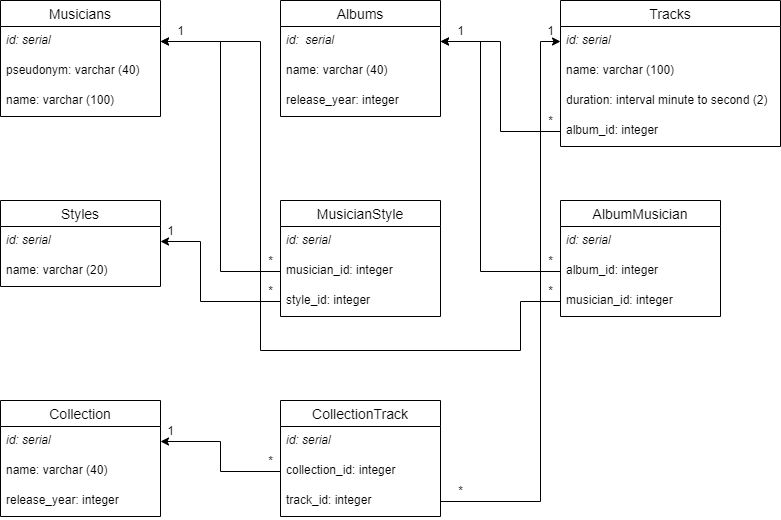

The diagram above was exported from draw.io. Its source (the exported page's mxGraphModel, read from the mxfile embedded in the PNG):
<mxGraphModel dx="750" dy="345" grid="1" gridSize="10" guides="1" tooltips="1" connect="1" arrows="1" fold="1" page="1" pageScale="1" pageWidth="827" pageHeight="1169" math="0" shadow="0">
  <root>
    <mxCell id="0" />
    <mxCell id="1" parent="0" />
    <mxCell id="GyAo3j4uDPj7mIE4RC-z-14" value="Musicians" style="swimlane;fontStyle=0;childLayout=stackLayout;horizontal=1;startSize=26;horizontalStack=0;resizeParent=1;resizeParentMax=0;resizeLast=0;collapsible=1;marginBottom=0;align=center;fontSize=14;" parent="1" vertex="1">
      <mxGeometry x="40" y="40" width="160" height="116" as="geometry" />
    </mxCell>
    <mxCell id="GyAo3j4uDPj7mIE4RC-z-15" value="id: serial" style="text;strokeColor=none;fillColor=none;spacingLeft=4;spacingRight=4;overflow=hidden;rotatable=0;points=[[0,0.5],[1,0.5]];portConstraint=eastwest;fontSize=12;fontStyle=2" parent="GyAo3j4uDPj7mIE4RC-z-14" vertex="1">
      <mxGeometry y="26" width="160" height="30" as="geometry" />
    </mxCell>
    <mxCell id="GyAo3j4uDPj7mIE4RC-z-16" value="pseudonym: varchar (40)" style="text;strokeColor=none;fillColor=none;spacingLeft=4;spacingRight=4;overflow=hidden;rotatable=0;points=[[0,0.5],[1,0.5]];portConstraint=eastwest;fontSize=12;" parent="GyAo3j4uDPj7mIE4RC-z-14" vertex="1">
      <mxGeometry y="56" width="160" height="30" as="geometry" />
    </mxCell>
    <mxCell id="GyAo3j4uDPj7mIE4RC-z-17" value="name: varchar (100)" style="text;strokeColor=none;fillColor=none;spacingLeft=4;spacingRight=4;overflow=hidden;rotatable=0;points=[[0,0.5],[1,0.5]];portConstraint=eastwest;fontSize=12;" parent="GyAo3j4uDPj7mIE4RC-z-14" vertex="1">
      <mxGeometry y="86" width="160" height="30" as="geometry" />
    </mxCell>
    <mxCell id="GyAo3j4uDPj7mIE4RC-z-18" value="Albums" style="swimlane;fontStyle=0;childLayout=stackLayout;horizontal=1;startSize=26;horizontalStack=0;resizeParent=1;resizeParentMax=0;resizeLast=0;collapsible=1;marginBottom=0;align=center;fontSize=14;" parent="1" vertex="1">
      <mxGeometry x="320" y="40" width="160" height="116" as="geometry" />
    </mxCell>
    <mxCell id="GyAo3j4uDPj7mIE4RC-z-19" value="id:  serial" style="text;strokeColor=none;fillColor=none;spacingLeft=4;spacingRight=4;overflow=hidden;rotatable=0;points=[[0,0.5],[1,0.5]];portConstraint=eastwest;fontSize=12;fontStyle=2" parent="GyAo3j4uDPj7mIE4RC-z-18" vertex="1">
      <mxGeometry y="26" width="160" height="30" as="geometry" />
    </mxCell>
    <mxCell id="GyAo3j4uDPj7mIE4RC-z-20" value="name: varchar (40)" style="text;strokeColor=none;fillColor=none;spacingLeft=4;spacingRight=4;overflow=hidden;rotatable=0;points=[[0,0.5],[1,0.5]];portConstraint=eastwest;fontSize=12;" parent="GyAo3j4uDPj7mIE4RC-z-18" vertex="1">
      <mxGeometry y="56" width="160" height="30" as="geometry" />
    </mxCell>
    <mxCell id="GyAo3j4uDPj7mIE4RC-z-21" value="release_year: integer" style="text;strokeColor=none;fillColor=none;spacingLeft=4;spacingRight=4;overflow=hidden;rotatable=0;points=[[0,0.5],[1,0.5]];portConstraint=eastwest;fontSize=12;" parent="GyAo3j4uDPj7mIE4RC-z-18" vertex="1">
      <mxGeometry y="86" width="160" height="30" as="geometry" />
    </mxCell>
    <mxCell id="GyAo3j4uDPj7mIE4RC-z-22" value="Tracks" style="swimlane;fontStyle=0;childLayout=stackLayout;horizontal=1;startSize=26;horizontalStack=0;resizeParent=1;resizeParentMax=0;resizeLast=0;collapsible=1;marginBottom=0;align=center;fontSize=14;" parent="1" vertex="1">
      <mxGeometry x="600" y="40" width="220" height="146" as="geometry" />
    </mxCell>
    <mxCell id="GyAo3j4uDPj7mIE4RC-z-23" value="id: serial" style="text;strokeColor=none;fillColor=none;spacingLeft=4;spacingRight=4;overflow=hidden;rotatable=0;points=[[0,0.5],[1,0.5]];portConstraint=eastwest;fontSize=12;fontStyle=2" parent="GyAo3j4uDPj7mIE4RC-z-22" vertex="1">
      <mxGeometry y="26" width="220" height="30" as="geometry" />
    </mxCell>
    <mxCell id="GyAo3j4uDPj7mIE4RC-z-24" value="name: varchar (100)" style="text;strokeColor=none;fillColor=none;spacingLeft=4;spacingRight=4;overflow=hidden;rotatable=0;points=[[0,0.5],[1,0.5]];portConstraint=eastwest;fontSize=12;" parent="GyAo3j4uDPj7mIE4RC-z-22" vertex="1">
      <mxGeometry y="56" width="220" height="30" as="geometry" />
    </mxCell>
    <mxCell id="GyAo3j4uDPj7mIE4RC-z-25" value="duration: interval minute to second (2)" style="text;strokeColor=none;fillColor=none;spacingLeft=4;spacingRight=4;overflow=hidden;rotatable=0;points=[[0,0.5],[1,0.5]];portConstraint=eastwest;fontSize=12;" parent="GyAo3j4uDPj7mIE4RC-z-22" vertex="1">
      <mxGeometry y="86" width="220" height="30" as="geometry" />
    </mxCell>
    <mxCell id="GyAo3j4uDPj7mIE4RC-z-27" value="album_id: integer" style="text;strokeColor=none;fillColor=none;spacingLeft=4;spacingRight=4;overflow=hidden;rotatable=0;points=[[0,0.5],[1,0.5]];portConstraint=eastwest;fontSize=12;" parent="GyAo3j4uDPj7mIE4RC-z-22" vertex="1">
      <mxGeometry y="116" width="220" height="30" as="geometry" />
    </mxCell>
    <mxCell id="GyAo3j4uDPj7mIE4RC-z-30" style="edgeStyle=orthogonalEdgeStyle;rounded=0;orthogonalLoop=1;jettySize=auto;html=1;exitX=0;exitY=0.5;exitDx=0;exitDy=0;entryX=1;entryY=0.5;entryDx=0;entryDy=0;" parent="1" source="GyAo3j4uDPj7mIE4RC-z-27" target="GyAo3j4uDPj7mIE4RC-z-19" edge="1">
      <mxGeometry relative="1" as="geometry" />
    </mxCell>
    <mxCell id="GyAo3j4uDPj7mIE4RC-z-31" value="Styles" style="swimlane;fontStyle=0;childLayout=stackLayout;horizontal=1;startSize=26;horizontalStack=0;resizeParent=1;resizeParentMax=0;resizeLast=0;collapsible=1;marginBottom=0;align=center;fontSize=14;" parent="1" vertex="1">
      <mxGeometry x="40" y="240" width="160" height="86" as="geometry" />
    </mxCell>
    <mxCell id="GyAo3j4uDPj7mIE4RC-z-32" value="id: serial" style="text;strokeColor=none;fillColor=none;spacingLeft=4;spacingRight=4;overflow=hidden;rotatable=0;points=[[0,0.5],[1,0.5]];portConstraint=eastwest;fontSize=12;fontStyle=2" parent="GyAo3j4uDPj7mIE4RC-z-31" vertex="1">
      <mxGeometry y="26" width="160" height="30" as="geometry" />
    </mxCell>
    <mxCell id="GyAo3j4uDPj7mIE4RC-z-33" value="name: varchar (20)" style="text;strokeColor=none;fillColor=none;spacingLeft=4;spacingRight=4;overflow=hidden;rotatable=0;points=[[0,0.5],[1,0.5]];portConstraint=eastwest;fontSize=12;" parent="GyAo3j4uDPj7mIE4RC-z-31" vertex="1">
      <mxGeometry y="56" width="160" height="30" as="geometry" />
    </mxCell>
    <mxCell id="ycN2iHgMBxqnCFMeUd2Q-1" value="MusicianStyle" style="swimlane;fontStyle=0;childLayout=stackLayout;horizontal=1;startSize=26;horizontalStack=0;resizeParent=1;resizeParentMax=0;resizeLast=0;collapsible=1;marginBottom=0;align=center;fontSize=14;" vertex="1" parent="1">
      <mxGeometry x="320" y="240" width="160" height="116" as="geometry" />
    </mxCell>
    <mxCell id="ycN2iHgMBxqnCFMeUd2Q-2" value="id: serial" style="text;strokeColor=none;fillColor=none;spacingLeft=4;spacingRight=4;overflow=hidden;rotatable=0;points=[[0,0.5],[1,0.5]];portConstraint=eastwest;fontSize=12;fontStyle=2" vertex="1" parent="ycN2iHgMBxqnCFMeUd2Q-1">
      <mxGeometry y="26" width="160" height="30" as="geometry" />
    </mxCell>
    <mxCell id="ycN2iHgMBxqnCFMeUd2Q-3" value="musician_id: integer" style="text;strokeColor=none;fillColor=none;spacingLeft=4;spacingRight=4;overflow=hidden;rotatable=0;points=[[0,0.5],[1,0.5]];portConstraint=eastwest;fontSize=12;" vertex="1" parent="ycN2iHgMBxqnCFMeUd2Q-1">
      <mxGeometry y="56" width="160" height="30" as="geometry" />
    </mxCell>
    <mxCell id="ycN2iHgMBxqnCFMeUd2Q-4" value="style_id: integer" style="text;strokeColor=none;fillColor=none;spacingLeft=4;spacingRight=4;overflow=hidden;rotatable=0;points=[[0,0.5],[1,0.5]];portConstraint=eastwest;fontSize=12;" vertex="1" parent="ycN2iHgMBxqnCFMeUd2Q-1">
      <mxGeometry y="86" width="160" height="30" as="geometry" />
    </mxCell>
    <mxCell id="ycN2iHgMBxqnCFMeUd2Q-6" style="edgeStyle=orthogonalEdgeStyle;rounded=0;orthogonalLoop=1;jettySize=auto;html=1;exitX=0;exitY=0.5;exitDx=0;exitDy=0;entryX=1;entryY=0.5;entryDx=0;entryDy=0;" edge="1" parent="1" source="ycN2iHgMBxqnCFMeUd2Q-4" target="GyAo3j4uDPj7mIE4RC-z-32">
      <mxGeometry relative="1" as="geometry">
        <Array as="points">
          <mxPoint x="240" y="341" />
          <mxPoint x="240" y="281" />
        </Array>
      </mxGeometry>
    </mxCell>
    <mxCell id="ycN2iHgMBxqnCFMeUd2Q-7" style="edgeStyle=orthogonalEdgeStyle;rounded=0;orthogonalLoop=1;jettySize=auto;html=1;exitX=0;exitY=0.5;exitDx=0;exitDy=0;entryX=1;entryY=0.5;entryDx=0;entryDy=0;" edge="1" parent="1" source="ycN2iHgMBxqnCFMeUd2Q-3" target="GyAo3j4uDPj7mIE4RC-z-15">
      <mxGeometry relative="1" as="geometry" />
    </mxCell>
    <mxCell id="ycN2iHgMBxqnCFMeUd2Q-8" value="AlbumMusician" style="swimlane;fontStyle=0;childLayout=stackLayout;horizontal=1;startSize=26;horizontalStack=0;resizeParent=1;resizeParentMax=0;resizeLast=0;collapsible=1;marginBottom=0;align=center;fontSize=14;" vertex="1" parent="1">
      <mxGeometry x="600" y="240" width="160" height="116" as="geometry" />
    </mxCell>
    <mxCell id="ycN2iHgMBxqnCFMeUd2Q-9" value="id: serial" style="text;strokeColor=none;fillColor=none;spacingLeft=4;spacingRight=4;overflow=hidden;rotatable=0;points=[[0,0.5],[1,0.5]];portConstraint=eastwest;fontSize=12;fontStyle=2" vertex="1" parent="ycN2iHgMBxqnCFMeUd2Q-8">
      <mxGeometry y="26" width="160" height="30" as="geometry" />
    </mxCell>
    <mxCell id="ycN2iHgMBxqnCFMeUd2Q-10" value="album_id: integer" style="text;strokeColor=none;fillColor=none;spacingLeft=4;spacingRight=4;overflow=hidden;rotatable=0;points=[[0,0.5],[1,0.5]];portConstraint=eastwest;fontSize=12;" vertex="1" parent="ycN2iHgMBxqnCFMeUd2Q-8">
      <mxGeometry y="56" width="160" height="30" as="geometry" />
    </mxCell>
    <mxCell id="ycN2iHgMBxqnCFMeUd2Q-11" value="musician_id: integer" style="text;strokeColor=none;fillColor=none;spacingLeft=4;spacingRight=4;overflow=hidden;rotatable=0;points=[[0,0.5],[1,0.5]];portConstraint=eastwest;fontSize=12;" vertex="1" parent="ycN2iHgMBxqnCFMeUd2Q-8">
      <mxGeometry y="86" width="160" height="30" as="geometry" />
    </mxCell>
    <mxCell id="ycN2iHgMBxqnCFMeUd2Q-12" style="edgeStyle=orthogonalEdgeStyle;rounded=0;orthogonalLoop=1;jettySize=auto;html=1;exitX=0;exitY=0.5;exitDx=0;exitDy=0;entryX=1;entryY=0.5;entryDx=0;entryDy=0;" edge="1" parent="1" source="ycN2iHgMBxqnCFMeUd2Q-10" target="GyAo3j4uDPj7mIE4RC-z-19">
      <mxGeometry relative="1" as="geometry">
        <Array as="points">
          <mxPoint x="520" y="311" />
          <mxPoint x="520" y="81" />
        </Array>
      </mxGeometry>
    </mxCell>
    <mxCell id="ycN2iHgMBxqnCFMeUd2Q-13" style="edgeStyle=orthogonalEdgeStyle;rounded=0;orthogonalLoop=1;jettySize=auto;html=1;exitX=0;exitY=0.5;exitDx=0;exitDy=0;entryX=1;entryY=0.5;entryDx=0;entryDy=0;" edge="1" parent="1" source="ycN2iHgMBxqnCFMeUd2Q-11" target="GyAo3j4uDPj7mIE4RC-z-15">
      <mxGeometry relative="1" as="geometry">
        <Array as="points">
          <mxPoint x="560" y="341" />
          <mxPoint x="560" y="390" />
          <mxPoint x="300" y="390" />
          <mxPoint x="300" y="81" />
        </Array>
      </mxGeometry>
    </mxCell>
    <mxCell id="ycN2iHgMBxqnCFMeUd2Q-14" value="Collection" style="swimlane;fontStyle=0;childLayout=stackLayout;horizontal=1;startSize=26;horizontalStack=0;resizeParent=1;resizeParentMax=0;resizeLast=0;collapsible=1;marginBottom=0;align=center;fontSize=14;" vertex="1" parent="1">
      <mxGeometry x="40" y="440" width="160" height="116" as="geometry" />
    </mxCell>
    <mxCell id="ycN2iHgMBxqnCFMeUd2Q-15" value="id: serial" style="text;strokeColor=none;fillColor=none;spacingLeft=4;spacingRight=4;overflow=hidden;rotatable=0;points=[[0,0.5],[1,0.5]];portConstraint=eastwest;fontSize=12;fontStyle=2" vertex="1" parent="ycN2iHgMBxqnCFMeUd2Q-14">
      <mxGeometry y="26" width="160" height="30" as="geometry" />
    </mxCell>
    <mxCell id="ycN2iHgMBxqnCFMeUd2Q-16" value="name: varchar (40)" style="text;strokeColor=none;fillColor=none;spacingLeft=4;spacingRight=4;overflow=hidden;rotatable=0;points=[[0,0.5],[1,0.5]];portConstraint=eastwest;fontSize=12;" vertex="1" parent="ycN2iHgMBxqnCFMeUd2Q-14">
      <mxGeometry y="56" width="160" height="30" as="geometry" />
    </mxCell>
    <mxCell id="ycN2iHgMBxqnCFMeUd2Q-17" value="release_year: integer" style="text;strokeColor=none;fillColor=none;spacingLeft=4;spacingRight=4;overflow=hidden;rotatable=0;points=[[0,0.5],[1,0.5]];portConstraint=eastwest;fontSize=12;" vertex="1" parent="ycN2iHgMBxqnCFMeUd2Q-14">
      <mxGeometry y="86" width="160" height="30" as="geometry" />
    </mxCell>
    <mxCell id="ycN2iHgMBxqnCFMeUd2Q-18" value="CollectionTrack" style="swimlane;fontStyle=0;childLayout=stackLayout;horizontal=1;startSize=26;horizontalStack=0;resizeParent=1;resizeParentMax=0;resizeLast=0;collapsible=1;marginBottom=0;align=center;fontSize=14;" vertex="1" parent="1">
      <mxGeometry x="320" y="440" width="160" height="116" as="geometry" />
    </mxCell>
    <mxCell id="ycN2iHgMBxqnCFMeUd2Q-19" value="id: serial" style="text;strokeColor=none;fillColor=none;spacingLeft=4;spacingRight=4;overflow=hidden;rotatable=0;points=[[0,0.5],[1,0.5]];portConstraint=eastwest;fontSize=12;fontStyle=2" vertex="1" parent="ycN2iHgMBxqnCFMeUd2Q-18">
      <mxGeometry y="26" width="160" height="30" as="geometry" />
    </mxCell>
    <mxCell id="ycN2iHgMBxqnCFMeUd2Q-20" value="collection_id: integer" style="text;strokeColor=none;fillColor=none;spacingLeft=4;spacingRight=4;overflow=hidden;rotatable=0;points=[[0,0.5],[1,0.5]];portConstraint=eastwest;fontSize=12;" vertex="1" parent="ycN2iHgMBxqnCFMeUd2Q-18">
      <mxGeometry y="56" width="160" height="30" as="geometry" />
    </mxCell>
    <mxCell id="ycN2iHgMBxqnCFMeUd2Q-21" value="track_id: integer" style="text;strokeColor=none;fillColor=none;spacingLeft=4;spacingRight=4;overflow=hidden;rotatable=0;points=[[0,0.5],[1,0.5]];portConstraint=eastwest;fontSize=12;" vertex="1" parent="ycN2iHgMBxqnCFMeUd2Q-18">
      <mxGeometry y="86" width="160" height="30" as="geometry" />
    </mxCell>
    <mxCell id="ycN2iHgMBxqnCFMeUd2Q-22" style="edgeStyle=orthogonalEdgeStyle;rounded=0;orthogonalLoop=1;jettySize=auto;html=1;exitX=0;exitY=0.5;exitDx=0;exitDy=0;entryX=1;entryY=0.5;entryDx=0;entryDy=0;" edge="1" parent="1" source="ycN2iHgMBxqnCFMeUd2Q-20" target="ycN2iHgMBxqnCFMeUd2Q-15">
      <mxGeometry relative="1" as="geometry" />
    </mxCell>
    <mxCell id="ycN2iHgMBxqnCFMeUd2Q-23" style="edgeStyle=orthogonalEdgeStyle;rounded=0;orthogonalLoop=1;jettySize=auto;html=1;exitX=1;exitY=0.5;exitDx=0;exitDy=0;entryX=0;entryY=0.5;entryDx=0;entryDy=0;" edge="1" parent="1" source="ycN2iHgMBxqnCFMeUd2Q-21" target="GyAo3j4uDPj7mIE4RC-z-23">
      <mxGeometry relative="1" as="geometry">
        <Array as="points">
          <mxPoint x="580" y="541" />
          <mxPoint x="580" y="81" />
        </Array>
      </mxGeometry>
    </mxCell>
    <mxCell id="ycN2iHgMBxqnCFMeUd2Q-24" value="1" style="text;html=1;align=center;verticalAlign=middle;resizable=0;points=[];autosize=1;strokeColor=none;" vertex="1" parent="1">
      <mxGeometry x="490" y="60" width="20" height="20" as="geometry" />
    </mxCell>
    <mxCell id="ycN2iHgMBxqnCFMeUd2Q-25" value="*" style="text;html=1;align=center;verticalAlign=middle;resizable=0;points=[];autosize=1;strokeColor=none;" vertex="1" parent="1">
      <mxGeometry x="580" y="150" width="20" height="20" as="geometry" />
    </mxCell>
    <mxCell id="ycN2iHgMBxqnCFMeUd2Q-26" value="1" style="text;html=1;align=center;verticalAlign=middle;resizable=0;points=[];autosize=1;strokeColor=none;" vertex="1" parent="1">
      <mxGeometry x="580" y="60" width="20" height="20" as="geometry" />
    </mxCell>
    <mxCell id="ycN2iHgMBxqnCFMeUd2Q-27" value="1" style="text;html=1;align=center;verticalAlign=middle;resizable=0;points=[];autosize=1;strokeColor=none;" vertex="1" parent="1">
      <mxGeometry x="210" y="60" width="20" height="20" as="geometry" />
    </mxCell>
    <mxCell id="ycN2iHgMBxqnCFMeUd2Q-28" value="1" style="text;html=1;align=center;verticalAlign=middle;resizable=0;points=[];autosize=1;strokeColor=none;" vertex="1" parent="1">
      <mxGeometry x="200" y="260" width="20" height="20" as="geometry" />
    </mxCell>
    <mxCell id="ycN2iHgMBxqnCFMeUd2Q-29" value="*" style="text;html=1;align=center;verticalAlign=middle;resizable=0;points=[];autosize=1;strokeColor=none;" vertex="1" parent="1">
      <mxGeometry x="300" y="290" width="20" height="20" as="geometry" />
    </mxCell>
    <mxCell id="ycN2iHgMBxqnCFMeUd2Q-30" value="*" style="text;html=1;align=center;verticalAlign=middle;resizable=0;points=[];autosize=1;strokeColor=none;" vertex="1" parent="1">
      <mxGeometry x="300" y="320" width="20" height="20" as="geometry" />
    </mxCell>
    <mxCell id="ycN2iHgMBxqnCFMeUd2Q-31" value="*" style="text;html=1;align=center;verticalAlign=middle;resizable=0;points=[];autosize=1;strokeColor=none;" vertex="1" parent="1">
      <mxGeometry x="580" y="290" width="20" height="20" as="geometry" />
    </mxCell>
    <mxCell id="ycN2iHgMBxqnCFMeUd2Q-32" value="*" style="text;html=1;align=center;verticalAlign=middle;resizable=0;points=[];autosize=1;strokeColor=none;" vertex="1" parent="1">
      <mxGeometry x="580" y="320" width="20" height="20" as="geometry" />
    </mxCell>
    <mxCell id="ycN2iHgMBxqnCFMeUd2Q-33" value="1" style="text;html=1;align=center;verticalAlign=middle;resizable=0;points=[];autosize=1;strokeColor=none;" vertex="1" parent="1">
      <mxGeometry x="200" y="460" width="20" height="20" as="geometry" />
    </mxCell>
    <mxCell id="ycN2iHgMBxqnCFMeUd2Q-34" value="*" style="text;html=1;align=center;verticalAlign=middle;resizable=0;points=[];autosize=1;strokeColor=none;" vertex="1" parent="1">
      <mxGeometry x="300" y="490" width="20" height="20" as="geometry" />
    </mxCell>
    <mxCell id="ycN2iHgMBxqnCFMeUd2Q-35" value="*" style="text;html=1;align=center;verticalAlign=middle;resizable=0;points=[];autosize=1;strokeColor=none;" vertex="1" parent="1">
      <mxGeometry x="490" y="520" width="20" height="20" as="geometry" />
    </mxCell>
  </root>
</mxGraphModel>